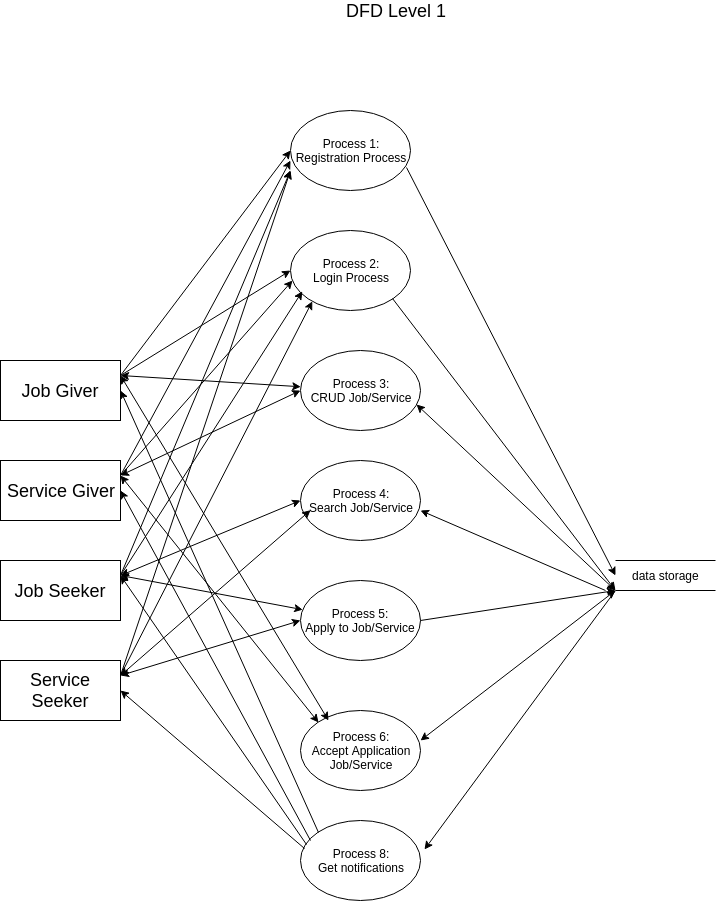

The diagram above was exported from draw.io. Its source (the exported page's mxGraphModel, read from the mxfile embedded in the PNG):
<mxGraphModel dx="840" dy="495" grid="1" gridSize="10" guides="1" tooltips="1" connect="1" arrows="1" fold="1" page="1" pageScale="1" pageWidth="1654" pageHeight="1169" math="0" shadow="0">
  <root>
    <mxCell id="0" />
    <mxCell id="1" parent="0" />
    <mxCell id="d3rOgKsIBYAisCl5lSKZ-1" value="&lt;font style=&quot;font-size: 18px&quot;&gt;DFD Level 1&lt;br&gt;&lt;/font&gt;" style="text;html=1;strokeColor=none;fillColor=none;align=center;verticalAlign=middle;whiteSpace=wrap;rounded=0;" parent="1" vertex="1">
      <mxGeometry x="690" y="50" width="160" height="20" as="geometry" />
    </mxCell>
    <mxCell id="d3rOgKsIBYAisCl5lSKZ-2" value="&lt;font style=&quot;font-size: 18px&quot;&gt;Job Giver&lt;/font&gt;" style="rounded=0;whiteSpace=wrap;html=1;" parent="1" vertex="1">
      <mxGeometry x="375" y="410" width="120" height="60" as="geometry" />
    </mxCell>
    <mxCell id="d3rOgKsIBYAisCl5lSKZ-3" value="&lt;font style=&quot;font-size: 18px&quot;&gt;Job Seeker&lt;/font&gt;" style="rounded=0;whiteSpace=wrap;html=1;" parent="1" vertex="1">
      <mxGeometry x="375" y="610" width="120" height="60" as="geometry" />
    </mxCell>
    <mxCell id="d3rOgKsIBYAisCl5lSKZ-4" value="&lt;font style=&quot;font-size: 18px&quot;&gt;Service Giver&lt;/font&gt;" style="rounded=0;whiteSpace=wrap;html=1;" parent="1" vertex="1">
      <mxGeometry x="375" y="510" width="120" height="60" as="geometry" />
    </mxCell>
    <mxCell id="d3rOgKsIBYAisCl5lSKZ-6" value="&lt;font style=&quot;font-size: 18px&quot;&gt;Service Seeker&lt;/font&gt;" style="rounded=0;whiteSpace=wrap;html=1;" parent="1" vertex="1">
      <mxGeometry x="375" y="710" width="120" height="60" as="geometry" />
    </mxCell>
    <mxCell id="d3rOgKsIBYAisCl5lSKZ-20" value="&lt;font style=&quot;font-size: 12px&quot;&gt;Process 1:&lt;br&gt;Registration Process&lt;/font&gt;&lt;br&gt;" style="ellipse;whiteSpace=wrap;html=1;" parent="1" vertex="1">
      <mxGeometry x="665" y="160" width="120" height="80" as="geometry" />
    </mxCell>
    <mxCell id="d3rOgKsIBYAisCl5lSKZ-21" value="Process 2:&lt;br&gt;Login Process&lt;br&gt;" style="ellipse;whiteSpace=wrap;html=1;" parent="1" vertex="1">
      <mxGeometry x="665" y="280" width="120" height="80" as="geometry" />
    </mxCell>
    <mxCell id="d3rOgKsIBYAisCl5lSKZ-22" value="Process 5:&lt;br&gt;Apply to Job/Service&lt;br&gt;" style="ellipse;whiteSpace=wrap;html=1;" parent="1" vertex="1">
      <mxGeometry x="675" y="630" width="120" height="80" as="geometry" />
    </mxCell>
    <mxCell id="d3rOgKsIBYAisCl5lSKZ-23" value="Process 4:&lt;br&gt;Search Job/Service&lt;br&gt;" style="ellipse;whiteSpace=wrap;html=1;" parent="1" vertex="1">
      <mxGeometry x="675" y="510" width="120" height="80" as="geometry" />
    </mxCell>
    <mxCell id="d3rOgKsIBYAisCl5lSKZ-24" value="Process 8:&lt;br&gt;Get notifications&lt;br&gt;" style="ellipse;whiteSpace=wrap;html=1;" parent="1" vertex="1">
      <mxGeometry x="675" y="870" width="120" height="80" as="geometry" />
    </mxCell>
    <mxCell id="d3rOgKsIBYAisCl5lSKZ-25" value="Process 6:&lt;br&gt;Accept Application&lt;br&gt;Job/Service&lt;br&gt;" style="ellipse;whiteSpace=wrap;html=1;" parent="1" vertex="1">
      <mxGeometry x="675" y="760" width="120" height="80" as="geometry" />
    </mxCell>
    <mxCell id="d3rOgKsIBYAisCl5lSKZ-27" value="Process 3:&lt;br&gt;CRUD Job/Service&lt;br&gt;" style="ellipse;whiteSpace=wrap;html=1;" parent="1" vertex="1">
      <mxGeometry x="675" y="400" width="120" height="80" as="geometry" />
    </mxCell>
    <mxCell id="d3rOgKsIBYAisCl5lSKZ-32" value="" style="endArrow=classic;html=1;entryX=0;entryY=0.5;entryDx=0;entryDy=0;exitX=1;exitY=0.25;exitDx=0;exitDy=0;" parent="1" source="d3rOgKsIBYAisCl5lSKZ-2" target="d3rOgKsIBYAisCl5lSKZ-21" edge="1">
      <mxGeometry width="50" height="50" relative="1" as="geometry">
        <mxPoint x="375" y="1050" as="sourcePoint" />
        <mxPoint x="425" y="1000" as="targetPoint" />
      </mxGeometry>
    </mxCell>
    <mxCell id="d3rOgKsIBYAisCl5lSKZ-33" value="" style="endArrow=classic;html=1;entryX=0.015;entryY=0.629;entryDx=0;entryDy=0;exitX=1;exitY=0.25;exitDx=0;exitDy=0;entryPerimeter=0;" parent="1" source="d3rOgKsIBYAisCl5lSKZ-4" target="d3rOgKsIBYAisCl5lSKZ-21" edge="1">
      <mxGeometry width="50" height="50" relative="1" as="geometry">
        <mxPoint x="505.0588235294117" y="434.9411764705883" as="sourcePoint" />
        <mxPoint x="674.4705882352941" y="330.2352941176471" as="targetPoint" />
      </mxGeometry>
    </mxCell>
    <mxCell id="d3rOgKsIBYAisCl5lSKZ-34" value="" style="endArrow=classic;html=1;entryX=0.015;entryY=0.629;entryDx=0;entryDy=0;exitX=1;exitY=0.25;exitDx=0;exitDy=0;entryPerimeter=0;" parent="1" source="d3rOgKsIBYAisCl5lSKZ-3" edge="1">
      <mxGeometry width="50" height="50" relative="1" as="geometry">
        <mxPoint x="505.0588235294117" y="534.9411764705883" as="sourcePoint" />
        <mxPoint x="676.8235294117646" y="340.82352941176464" as="targetPoint" />
      </mxGeometry>
    </mxCell>
    <mxCell id="d3rOgKsIBYAisCl5lSKZ-35" value="" style="endArrow=classic;html=1;entryX=0.015;entryY=0.629;entryDx=0;entryDy=0;exitX=1;exitY=0.25;exitDx=0;exitDy=0;entryPerimeter=0;" parent="1" source="d3rOgKsIBYAisCl5lSKZ-6" edge="1">
      <mxGeometry width="50" height="50" relative="1" as="geometry">
        <mxPoint x="505.0588235294117" y="634.9411764705883" as="sourcePoint" />
        <mxPoint x="686.8235294117646" y="350.82352941176464" as="targetPoint" />
      </mxGeometry>
    </mxCell>
    <mxCell id="d3rOgKsIBYAisCl5lSKZ-36" value="" style="endArrow=classic;html=1;entryX=0;entryY=0.5;entryDx=0;entryDy=0;exitX=1;exitY=0.25;exitDx=0;exitDy=0;" parent="1" target="d3rOgKsIBYAisCl5lSKZ-20" edge="1">
      <mxGeometry width="50" height="50" relative="1" as="geometry">
        <mxPoint x="495.0588235294117" y="424.9411764705883" as="sourcePoint" />
        <mxPoint x="664.4705882352941" y="320.2352941176471" as="targetPoint" />
      </mxGeometry>
    </mxCell>
    <mxCell id="d3rOgKsIBYAisCl5lSKZ-37" value="" style="endArrow=classic;html=1;exitX=1;exitY=0.25;exitDx=0;exitDy=0;" parent="1" source="d3rOgKsIBYAisCl5lSKZ-4" edge="1">
      <mxGeometry width="50" height="50" relative="1" as="geometry">
        <mxPoint x="505.0588235294117" y="534.9411764705883" as="sourcePoint" />
        <mxPoint x="665" y="210" as="targetPoint" />
      </mxGeometry>
    </mxCell>
    <mxCell id="d3rOgKsIBYAisCl5lSKZ-38" value="" style="endArrow=classic;html=1;exitX=1;exitY=0.25;exitDx=0;exitDy=0;" parent="1" source="d3rOgKsIBYAisCl5lSKZ-3" edge="1">
      <mxGeometry width="50" height="50" relative="1" as="geometry">
        <mxPoint x="505.0588235294117" y="634.9411764705883" as="sourcePoint" />
        <mxPoint x="665" y="220" as="targetPoint" />
      </mxGeometry>
    </mxCell>
    <mxCell id="d3rOgKsIBYAisCl5lSKZ-39" value="" style="endArrow=classic;html=1;exitX=1;exitY=0.25;exitDx=0;exitDy=0;" parent="1" source="d3rOgKsIBYAisCl5lSKZ-6" edge="1">
      <mxGeometry width="50" height="50" relative="1" as="geometry">
        <mxPoint x="505.0588235294117" y="734.9411764705883" as="sourcePoint" />
        <mxPoint x="665" y="220" as="targetPoint" />
      </mxGeometry>
    </mxCell>
    <mxCell id="d3rOgKsIBYAisCl5lSKZ-45" value="" style="endArrow=classic;startArrow=classic;html=1;entryX=0;entryY=0.5;entryDx=0;entryDy=0;exitX=1;exitY=0.25;exitDx=0;exitDy=0;" parent="1" source="d3rOgKsIBYAisCl5lSKZ-4" target="d3rOgKsIBYAisCl5lSKZ-27" edge="1">
      <mxGeometry width="50" height="50" relative="1" as="geometry">
        <mxPoint x="495" y="550" as="sourcePoint" />
        <mxPoint x="545" y="500" as="targetPoint" />
      </mxGeometry>
    </mxCell>
    <mxCell id="d3rOgKsIBYAisCl5lSKZ-46" value="" style="endArrow=classic;startArrow=classic;html=1;entryX=0;entryY=0;entryDx=0;entryDy=0;exitX=1;exitY=0.25;exitDx=0;exitDy=0;" parent="1" source="d3rOgKsIBYAisCl5lSKZ-4" target="d3rOgKsIBYAisCl5lSKZ-25" edge="1">
      <mxGeometry width="50" height="50" relative="1" as="geometry">
        <mxPoint x="505.0588235294117" y="534.9411764705883" as="sourcePoint" />
        <mxPoint x="685.0588235294117" y="450.2352941176471" as="targetPoint" />
      </mxGeometry>
    </mxCell>
    <mxCell id="d3rOgKsIBYAisCl5lSKZ-47" value="" style="endArrow=classic;startArrow=classic;html=1;exitX=1;exitY=0.25;exitDx=0;exitDy=0;" parent="1" source="d3rOgKsIBYAisCl5lSKZ-2" target="d3rOgKsIBYAisCl5lSKZ-27" edge="1">
      <mxGeometry width="50" height="50" relative="1" as="geometry">
        <mxPoint x="505" y="520" as="sourcePoint" />
        <mxPoint x="675" y="450" as="targetPoint" />
      </mxGeometry>
    </mxCell>
    <mxCell id="d3rOgKsIBYAisCl5lSKZ-48" value="" style="endArrow=classic;startArrow=classic;html=1;exitX=1;exitY=0.25;exitDx=0;exitDy=0;" parent="1" source="d3rOgKsIBYAisCl5lSKZ-2" edge="1">
      <mxGeometry width="50" height="50" relative="1" as="geometry">
        <mxPoint x="505.0588235294117" y="534.9411764705883" as="sourcePoint" />
        <mxPoint x="703" y="770" as="targetPoint" />
      </mxGeometry>
    </mxCell>
    <mxCell id="d3rOgKsIBYAisCl5lSKZ-49" value="" style="endArrow=classic;startArrow=classic;html=1;entryX=0;entryY=0.5;entryDx=0;entryDy=0;exitX=1;exitY=0.25;exitDx=0;exitDy=0;" parent="1" source="d3rOgKsIBYAisCl5lSKZ-3" target="d3rOgKsIBYAisCl5lSKZ-23" edge="1">
      <mxGeometry width="50" height="50" relative="1" as="geometry">
        <mxPoint x="375" y="1020" as="sourcePoint" />
        <mxPoint x="425" y="970" as="targetPoint" />
      </mxGeometry>
    </mxCell>
    <mxCell id="d3rOgKsIBYAisCl5lSKZ-50" value="" style="endArrow=classic;startArrow=classic;html=1;entryX=0;entryY=0.5;entryDx=0;entryDy=0;exitX=1;exitY=0.25;exitDx=0;exitDy=0;" parent="1" source="d3rOgKsIBYAisCl5lSKZ-6" edge="1">
      <mxGeometry width="50" height="50" relative="1" as="geometry">
        <mxPoint x="505.0588235294117" y="634.9411764705883" as="sourcePoint" />
        <mxPoint x="685.0588235294117" y="559.6470588235295" as="targetPoint" />
      </mxGeometry>
    </mxCell>
    <mxCell id="d3rOgKsIBYAisCl5lSKZ-51" value="" style="endArrow=classic;startArrow=classic;html=1;exitX=1;exitY=0.25;exitDx=0;exitDy=0;" parent="1" source="d3rOgKsIBYAisCl5lSKZ-3" target="d3rOgKsIBYAisCl5lSKZ-22" edge="1">
      <mxGeometry width="50" height="50" relative="1" as="geometry">
        <mxPoint x="505.0588235294117" y="634.9411764705883" as="sourcePoint" />
        <mxPoint x="685" y="560" as="targetPoint" />
      </mxGeometry>
    </mxCell>
    <mxCell id="d3rOgKsIBYAisCl5lSKZ-52" value="" style="endArrow=classic;startArrow=classic;html=1;exitX=1;exitY=0.25;exitDx=0;exitDy=0;entryX=0;entryY=0.5;entryDx=0;entryDy=0;" parent="1" source="d3rOgKsIBYAisCl5lSKZ-6" target="d3rOgKsIBYAisCl5lSKZ-22" edge="1">
      <mxGeometry width="50" height="50" relative="1" as="geometry">
        <mxPoint x="505.0588235294117" y="634.9411764705883" as="sourcePoint" />
        <mxPoint x="687.2339957927547" y="669.1866593109592" as="targetPoint" />
      </mxGeometry>
    </mxCell>
    <mxCell id="d3rOgKsIBYAisCl5lSKZ-53" value="" style="endArrow=classic;html=1;exitX=0.03;exitY=0.345;exitDx=0;exitDy=0;exitPerimeter=0;entryX=1;entryY=0.5;entryDx=0;entryDy=0;" parent="1" source="d3rOgKsIBYAisCl5lSKZ-24" target="d3rOgKsIBYAisCl5lSKZ-6" edge="1">
      <mxGeometry width="50" height="50" relative="1" as="geometry">
        <mxPoint x="375" y="1020" as="sourcePoint" />
        <mxPoint x="545" y="780" as="targetPoint" />
      </mxGeometry>
    </mxCell>
    <mxCell id="d3rOgKsIBYAisCl5lSKZ-54" value="" style="endArrow=classic;html=1;exitX=0.052;exitY=0.296;exitDx=0;exitDy=0;exitPerimeter=0;entryX=1;entryY=0.25;entryDx=0;entryDy=0;" parent="1" source="d3rOgKsIBYAisCl5lSKZ-24" target="d3rOgKsIBYAisCl5lSKZ-3" edge="1">
      <mxGeometry width="50" height="50" relative="1" as="geometry">
        <mxPoint x="688.5882352941178" y="907.8823529411766" as="sourcePoint" />
        <mxPoint x="505.0588235294117" y="750.2352941176471" as="targetPoint" />
      </mxGeometry>
    </mxCell>
    <mxCell id="d3rOgKsIBYAisCl5lSKZ-55" value="" style="endArrow=classic;html=1;entryX=1;entryY=0.5;entryDx=0;entryDy=0;" parent="1" target="d3rOgKsIBYAisCl5lSKZ-4" edge="1">
      <mxGeometry width="50" height="50" relative="1" as="geometry">
        <mxPoint x="685" y="890" as="sourcePoint" />
        <mxPoint x="505.0588235294117" y="634.9411764705883" as="targetPoint" />
      </mxGeometry>
    </mxCell>
    <mxCell id="d3rOgKsIBYAisCl5lSKZ-56" value="" style="endArrow=classic;html=1;entryX=1;entryY=0.5;entryDx=0;entryDy=0;exitX=0;exitY=0;exitDx=0;exitDy=0;" parent="1" source="d3rOgKsIBYAisCl5lSKZ-24" target="d3rOgKsIBYAisCl5lSKZ-2" edge="1">
      <mxGeometry width="50" height="50" relative="1" as="geometry">
        <mxPoint x="695" y="900" as="sourcePoint" />
        <mxPoint x="505.0588235294117" y="550.2352941176471" as="targetPoint" />
      </mxGeometry>
    </mxCell>
    <mxCell id="d3rOgKsIBYAisCl5lSKZ-57" value="" style="endArrow=classic;html=1;entryX=1.032;entryY=0.362;entryDx=0;entryDy=0;entryPerimeter=0;exitX=0;exitY=1;exitDx=0;exitDy=0;" parent="1" target="d3rOgKsIBYAisCl5lSKZ-24" edge="1" source="d3rOgKsIBYAisCl5lSKZ-65">
      <mxGeometry width="50" height="50" relative="1" as="geometry">
        <mxPoint x="985" y="670" as="sourcePoint" />
        <mxPoint x="425" y="970" as="targetPoint" />
      </mxGeometry>
    </mxCell>
    <mxCell id="d3rOgKsIBYAisCl5lSKZ-59" value="" style="endArrow=classic;startArrow=classic;html=1;entryX=0;entryY=1;entryDx=0;entryDy=0;" parent="1" target="d3rOgKsIBYAisCl5lSKZ-65" edge="1">
      <mxGeometry width="50" height="50" relative="1" as="geometry">
        <mxPoint x="795" y="790" as="sourcePoint" />
        <mxPoint x="979" y="669" as="targetPoint" />
      </mxGeometry>
    </mxCell>
    <mxCell id="d3rOgKsIBYAisCl5lSKZ-60" value="" style="endArrow=classic;html=1;entryX=0;entryY=1;entryDx=0;entryDy=0;exitX=1;exitY=0.5;exitDx=0;exitDy=0;" parent="1" source="d3rOgKsIBYAisCl5lSKZ-22" target="d3rOgKsIBYAisCl5lSKZ-65" edge="1">
      <mxGeometry width="50" height="50" relative="1" as="geometry">
        <mxPoint x="375" y="1020" as="sourcePoint" />
        <mxPoint x="975" y="640" as="targetPoint" />
      </mxGeometry>
    </mxCell>
    <mxCell id="d3rOgKsIBYAisCl5lSKZ-61" value="" style="endArrow=classic;html=1;" parent="1" edge="1">
      <mxGeometry width="50" height="50" relative="1" as="geometry">
        <mxPoint x="980" y="640" as="sourcePoint" />
        <mxPoint x="795" y="560" as="targetPoint" />
      </mxGeometry>
    </mxCell>
    <mxCell id="d3rOgKsIBYAisCl5lSKZ-62" value="" style="endArrow=classic;startArrow=classic;html=1;entryX=0;entryY=1;entryDx=0;entryDy=0;exitX=0.967;exitY=0.681;exitDx=0;exitDy=0;exitPerimeter=0;" parent="1" source="d3rOgKsIBYAisCl5lSKZ-27" target="d3rOgKsIBYAisCl5lSKZ-65" edge="1">
      <mxGeometry width="50" height="50" relative="1" as="geometry">
        <mxPoint x="375" y="1020" as="sourcePoint" />
        <mxPoint x="983" y="600" as="targetPoint" />
      </mxGeometry>
    </mxCell>
    <mxCell id="d3rOgKsIBYAisCl5lSKZ-63" value="" style="endArrow=classic;html=1;exitX=1;exitY=1;exitDx=0;exitDy=0;entryX=0;entryY=1;entryDx=0;entryDy=0;" parent="1" source="d3rOgKsIBYAisCl5lSKZ-21" target="d3rOgKsIBYAisCl5lSKZ-65" edge="1">
      <mxGeometry width="50" height="50" relative="1" as="geometry">
        <mxPoint x="375" y="1020" as="sourcePoint" />
        <mxPoint x="999.7932695518032" y="579.9987532734694" as="targetPoint" />
      </mxGeometry>
    </mxCell>
    <mxCell id="d3rOgKsIBYAisCl5lSKZ-64" value="" style="endArrow=classic;html=1;entryX=0;entryY=0.5;entryDx=0;entryDy=0;exitX=0.963;exitY=0.707;exitDx=0;exitDy=0;exitPerimeter=0;" parent="1" source="d3rOgKsIBYAisCl5lSKZ-20" target="d3rOgKsIBYAisCl5lSKZ-65" edge="1">
      <mxGeometry width="50" height="50" relative="1" as="geometry">
        <mxPoint x="985" y="530" as="sourcePoint" />
        <mxPoint x="1017" y="564" as="targetPoint" />
      </mxGeometry>
    </mxCell>
    <mxCell id="d3rOgKsIBYAisCl5lSKZ-65" value="data storage" style="html=1;dashed=0;whitespace=wrap;shape=partialRectangle;right=0;left=0;fillColor=none;" parent="1" vertex="1">
      <mxGeometry x="990" y="610" width="100" height="30" as="geometry" />
    </mxCell>
  </root>
</mxGraphModel>